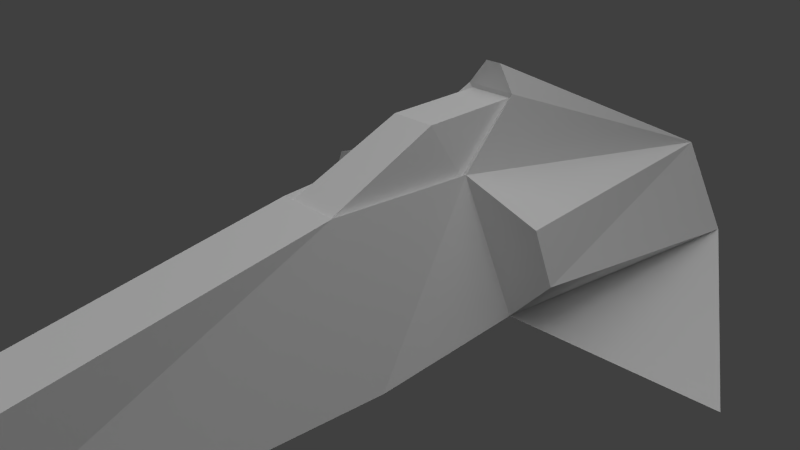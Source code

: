 # Source: Speeder_dummy.blend  (saved by Blender 2.63.0; exported with 4.5.12 LTS)
import bpy
from mathutils import Matrix  # noqa: F401  (used for matrix-valued properties, if any)

bpy.ops.wm.read_factory_settings(use_empty=True)
scene = bpy.context.scene
scene.name = 'Scene'

# ---- collections
col_collection_1 = bpy.data.collections.new('Collection 1'); scene.collection.children.link(col_collection_1)

# ---- materials (node trees are filled in below, after node groups)
mat_material = bpy.data.materials.new('Material')
mat_material.alpha_threshold = 0.0
mat_material.use_transparent_shadow = False
mat_material.roughness = 0.5
mat_material.line_color = (0.0, 0.0, 0.0, 1.0)

# ---- material node trees

# ---- world
world_world = bpy.data.worlds.new('World'); scene.world = world_world
world_world.color = (0.05088, 0.05088, 0.05088)
world_world.use_sun_shadow = False
world_world.sun_shadow_jitter_overblur = 0.0
world_world.cycles.sampling_method = 'MANUAL'
world_world.cycles.sample_map_resolution = 256

# ---- cameras
cam_camera = bpy.data.cameras.new('Camera')
cam_camera.clip_end = 100.0
cam_camera.lens = 35.0
cam_camera.sensor_width = 32.0
cam_camera.sensor_height = 18.0
cam_camera.ortho_scale = 7.314
cam_camera.dof.focus_distance = 0.0
cam_camera.dof.aperture_fstop = 128.0

# ---- lights
light_hemi = bpy.data.lights.new('Hemi', 'SUN')
light_hemi.transmission_factor = 0.0
light_hemi.angle = 1.571
light_hemi.energy = 1.0
light_hemi.shadow_buffer_clip_start = 0.5
light_hemi.shadow_soft_size = 1.0
light_hemi.shadow_cascade_max_distance = 1000.0
light_hemi.cycles.use_multiple_importance_sampling = False
light_lamp = bpy.data.lights.new('Lamp', 'POINT')
light_lamp.transmission_factor = 0.0
light_lamp.cutoff_distance = 30.0
light_lamp.energy = 100.0
light_lamp.shadow_buffer_clip_start = 1.001
light_lamp.shadow_soft_size = 1.0
light_lamp.shadow_maximum_resolution = 0.006
light_lamp.use_absolute_resolution = True
light_lamp.cycles.use_multiple_importance_sampling = False

# ---- meshes
me_cube = bpy.data.meshes.new('Cube')
me_cube.from_pydata([(-1.262, -1.0, -1.0), (-1.47, 1.0, -0.7115), (-0.4474, -1.0, 1.0), (-0.6557, 1.0, 1.0), (-0.6976, -6.612, -1.057), (-0.433, -7.433, -0.0233), (-1.492, 6.453, -1.383), (-0.6656, 6.669, -0.09309), (-0.3775, 2.166, 1.727), (-0.6087, -6.664, -0.9916), (-0.1185, 2.205, 2.084), (-3.547, 2.988, -2.171), (-2.073, 1.0, -0.03826), (-1.801, 1.0, 0.6284), (-1.519, 2.988, -1.448), (-0.3582, -0.99, 0.9336), (-0.5666, 1.01, 0.9336), (-0.3262, 2.176, 1.661), (-0.3262, 0.7074, 1.649), (-0.3778, -7.381, -0.08918), (-0.6087, -6.479, -0.9916), (-0.3778, -7.196, -0.08918), (1.262, -1.0, -1.0), (1.47, 1.0, -0.7115), (0.4474, -1.0, 1.0), (0.6557, 1.0, 1.0), (0.6976, -6.612, -1.057), (0.433, -7.433, -0.0233), (1.492, 6.453, -1.383), (0.6656, 6.669, -0.09309), (0.3775, 2.166, 1.727), (0.6087, -6.664, -0.9916), (0.1185, 2.205, 2.084), (3.547, 2.988, -2.171), (2.073, 1.0, -0.03826), (1.801, 1.0, 0.6284), (1.519, 2.988, -1.448), (0.0, 1.0, -0.7115), (4.768e-07, -1.0, -1.0), (2.98e-07, -1.0, 1.0), (8.941e-07, -6.612, -1.057), (1.073e-06, -7.433, -0.0233), (-1.55e-06, 6.453, -1.383), (-1.013e-06, 6.669, -0.09309), (-1.788e-07, 2.166, 1.727), (-1.788e-07, 2.205, 2.084), (1.192e-07, 2.988, -1.021), (0.3582, -0.99, 0.9336), (0.5666, 1.01, 0.9336), (0.3262, 2.176, 1.661), (0.3262, 0.7074, 1.649), (2.444e-07, -0.99, 0.9336), (-1.676e-07, 2.176, 1.661), (1.157e-07, 0.7074, 1.649), (0.3778, -7.381, -0.08918), (9.055e-07, -6.664, -0.9916), (1.061e-06, -7.381, -0.08918), (0.6087, -6.479, -0.9916), (0.3778, -7.196, -0.08918), (9.055e-07, -6.479, -0.9916), (1.061e-06, -7.196, -0.08918), (-0.4333, -7.282, 0.0007178), (-0.7108, -6.48, -1.056), (1.055e-06, -7.282, 0.0007176), (8.843e-07, -6.48, -1.056), (0.4333, -7.282, 0.0007178), (0.7108, -6.48, -1.056)], [], [(37, 38, 0, 1), (44, 8, 17, 52), (62, 61, 2, 0), (7, 6, 12, 13), (7, 13, 3), (55, 9, 4, 40), (63, 61, 5, 41), (64, 62, 0, 38), (43, 42, 6, 7), (51, 15, 2, 39), (15, 16, 3, 2), (16, 17, 8, 3), (45, 10, 8, 44), (10, 7, 8), (3, 8, 7), (45, 43, 7, 10), (13, 12, 1, 3), (0, 2, 3, 1), (1, 14, 46, 37), (14, 6, 42, 46), (6, 1, 12), (1, 6, 11), (1, 11, 14), (6, 14, 11), (15, 18, 16), (53, 18, 15, 51), (53, 52, 17, 18), (17, 16, 18), (41, 5, 19, 56), (9, 19, 5, 4), (59, 60, 21, 20), (59, 20, 9, 55), (56, 19, 21, 60), (20, 21, 19, 9), (37, 23, 22, 38), (44, 52, 49, 30), (66, 22, 24, 65), (29, 35, 34, 28), (29, 25, 35), (55, 40, 26, 31), (63, 41, 27, 65), (64, 38, 22, 66), (43, 29, 28, 42), (51, 39, 24, 47), (47, 24, 25, 48), (48, 25, 30, 49), (45, 44, 30, 32), (32, 30, 29), (25, 29, 30), (45, 32, 29, 43), (35, 25, 23, 34), (22, 23, 25, 24), (23, 37, 46, 36), (36, 46, 42, 28), (28, 34, 23), (23, 33, 28), (23, 36, 33), (28, 33, 36), (47, 48, 50), (53, 51, 47, 50), (53, 50, 49, 52), (49, 50, 48), (41, 56, 54, 27), (31, 26, 27, 54), (59, 57, 58, 60), (59, 55, 31, 57), (56, 60, 58, 54), (57, 31, 54, 58), (4, 5, 61, 62), (39, 2, 61, 63), (40, 4, 62, 64), (26, 66, 65, 27), (39, 63, 65, 24), (40, 64, 66, 26)])
_uv = me_cube.uv_layers.new(name='UVMap')
_uv.uv.foreach_set('vector', [0.3791, 0.1894, 0.2786, 0.1894, 0.2785, 0.1269, 0.3785, 0.1164, 0.2992, 0.4076, 0.2706, 0.4209, 0.2721, 0.4149, 0.2992, 0.4026, 0.03903, 0.9469, 0.00768, 0.8865, 0.3274, 0.8872, 0.3116, 0.9946, 0.2764, 0.6604, 0.2101, 0.7015, 0.1308, 0.4181, 0.1549, 0.4147, 0.2764, 0.6604, 0.1549, 0.4147, 0.1987, 0.3848, 0.6438, 0.4916, 0.6067, 0.4997, 0.5983, 0.495, 0.6441, 0.4864, 0.007684, 0.8647, 0.00768, 0.8865, 1.451e-06, 0.8864, 0.0, 0.8647, 0.006602, 0.1893, 0.006632, 0.154, 0.2785, 0.1269, 0.2786, 0.1894, 0.2992, 0.6624, 0.2992, 0.7297, 0.2101, 0.7015, 0.2764, 0.6604, 0.3303, 0.8648, 0.3296, 0.8822, 0.3274, 0.8872, 0.327, 0.8648, 0.3296, 0.8822, 0.4278, 0.9003, 0.4267, 0.9057, 0.3274, 0.8872, 0.201, 0.3788, 0.2721, 0.4149, 0.2706, 0.4209, 0.1987, 0.3848, 0.2992, 0.4255, 0.2949, 0.4257, 0.2706, 0.4209, 0.2992, 0.4076, 0.2949, 0.4257, 0.2764, 0.6604, 0.2706, 0.4209, 0.1987, 0.3848, 0.2706, 0.4209, 0.2764, 0.6604, 0.2992, 0.4255, 0.2992, 0.6624, 0.2764, 0.6604, 0.2949, 0.4257, 0.1549, 0.4147, 0.1308, 0.4181, 0.0952, 0.412, 0.1987, 0.3848, 0.3116, 0.9946, 0.3274, 0.8872, 0.4267, 0.9057, 0.4135, 1.0, 0.3785, 0.1164, 0.4849, 0.1085, 0.4814, 0.1894, 0.3791, 0.1894, 0.4849, 0.1085, 0.6599, 0.1148, 0.6582, 0.1894, 0.4814, 0.1894, 0.2101, 0.7015, 0.0952, 0.412, 0.1308, 0.4181, 0.0952, 0.412, 0.2101, 0.7015, 0.0, 0.5759, 0.3785, 0.1164, 0.4891, 0.0, 0.4849, 0.1085, 0.6599, 0.1148, 0.4849, 0.1085, 0.4891, 0.0, 0.5993, 0.4532, 0.6915, 0.4467, 0.6997, 0.4864, 0.6914, 0.4326, 0.6915, 0.4467, 0.5993, 0.4532, 0.5983, 0.4331, 0.6914, 0.4326, 0.7653, 0.4318, 0.7653, 0.4508, 0.6915, 0.4467, 0.7653, 0.4508, 0.6997, 0.4864, 0.6915, 0.4467, 0.6388, 0.5715, 0.6149, 0.5685, 0.6182, 0.5639, 0.6391, 0.5669, 0.6067, 0.4997, 0.6182, 0.5639, 0.6149, 0.5685, 0.5983, 0.495, 0.6432, 0.5017, 0.6397, 0.5573, 0.6219, 0.5556, 0.6123, 0.5014, 0.6432, 0.5017, 0.6123, 0.5014, 0.6067, 0.4997, 0.6438, 0.4916, 0.6391, 0.5669, 0.6182, 0.5639, 0.6219, 0.5556, 0.6397, 0.5573, 0.6123, 0.5014, 0.6219, 0.5556, 0.6182, 0.5639, 0.6067, 0.4997, 0.3791, 0.1894, 0.3785, 0.2624, 0.2785, 0.2519, 0.2786, 0.1894, 0.2992, 0.4076, 0.2992, 0.4026, 0.3262, 0.4149, 0.3277, 0.4209, 0.03909, 0.7825, 0.3117, 0.735, 0.3274, 0.8424, 0.0077, 0.8429, 0.322, 0.6604, 0.4434, 0.4147, 0.4675, 0.4181, 0.3882, 0.7015, 0.322, 0.6604, 0.3996, 0.3848, 0.4434, 0.4147, 0.6438, 0.4916, 0.6441, 0.4864, 0.6885, 0.5007, 0.6795, 0.5043, 0.007684, 0.8647, 0.0, 0.8647, 2.115e-05, 0.843, 0.0077, 0.8429, 0.006602, 0.1893, 0.2786, 0.1894, 0.2785, 0.2519, 0.006571, 0.2246, 0.2992, 0.6624, 0.322, 0.6604, 0.3882, 0.7015, 0.2992, 0.7297, 0.3303, 0.8648, 0.327, 0.8648, 0.3274, 0.8424, 0.3296, 0.8474, 0.3296, 0.8474, 0.3274, 0.8424, 0.4267, 0.824, 0.4277, 0.8294, 0.3973, 0.3788, 0.3996, 0.3848, 0.3277, 0.4209, 0.3262, 0.4149, 0.2992, 0.4255, 0.2992, 0.4076, 0.3277, 0.4209, 0.3034, 0.4257, 0.3034, 0.4257, 0.3277, 0.4209, 0.322, 0.6604, 0.3996, 0.3848, 0.322, 0.6604, 0.3277, 0.4209, 0.2992, 0.4255, 0.3034, 0.4257, 0.322, 0.6604, 0.2992, 0.6624, 0.4434, 0.4147, 0.3996, 0.3848, 0.5031, 0.412, 0.4675, 0.4181, 0.3117, 0.735, 0.4136, 0.7297, 0.4267, 0.824, 0.3274, 0.8424, 0.3785, 0.2624, 0.3791, 0.1894, 0.4814, 0.1894, 0.4849, 0.2703, 0.4849, 0.2703, 0.4814, 0.1894, 0.6582, 0.1894, 0.6599, 0.264, 0.3882, 0.7015, 0.4675, 0.4181, 0.5031, 0.412, 0.5031, 0.412, 0.5983, 0.5759, 0.3882, 0.7015, 0.3785, 0.2624, 0.4849, 0.2703, 0.4891, 0.3788, 0.6599, 0.264, 0.4891, 0.3788, 0.4849, 0.2703, 0.5991, 0.4131, 0.6987, 0.3788, 0.6912, 0.4184, 0.6914, 0.4326, 0.5983, 0.4331, 0.5991, 0.4131, 0.6912, 0.4184, 0.6914, 0.4326, 0.6912, 0.4184, 0.7642, 0.413, 0.7653, 0.4318, 0.7642, 0.413, 0.6912, 0.4184, 0.6987, 0.3788, 0.6388, 0.5715, 0.6391, 0.5669, 0.6602, 0.5665, 0.6629, 0.5715, 0.6795, 0.5043, 0.6885, 0.5007, 0.6629, 0.5715, 0.6602, 0.5665, 0.6432, 0.5017, 0.6738, 0.5052, 0.6575, 0.5578, 0.6397, 0.5573, 0.6432, 0.5017, 0.6438, 0.4916, 0.6795, 0.5043, 0.6738, 0.5052, 0.6391, 0.5669, 0.6397, 0.5573, 0.6575, 0.5578, 0.6602, 0.5665, 0.6738, 0.5052, 0.6795, 0.5043, 0.6602, 0.5665, 0.6575, 0.5578, 0.03247, 0.9458, 1.451e-06, 0.8864, 0.00768, 0.8865, 0.03903, 0.9469, 0.327, 0.8648, 0.3274, 0.8872, 0.00768, 0.8865, 0.007684, 0.8647, 6.751e-05, 0.1893, 9.946e-05, 0.1547, 0.006632, 0.154, 0.006602, 0.1893, 0.03253, 0.7836, 0.03909, 0.7825, 0.0077, 0.8429, 2.115e-05, 0.843, 0.327, 0.8648, 0.007684, 0.8647, 0.0077, 0.8429, 0.3274, 0.8424, 6.751e-05, 0.1893, 0.006602, 0.1893, 0.006571, 0.2246, 0.0, 0.2239])
me_cube.materials.append(mat_material)
me_cube.use_remesh_preserve_volume = False
me_cube.use_remesh_preserve_attributes = False
me_cube.use_mirror_vertex_groups = False
me_cube.update()

# ---- objects
ob_hemi = bpy.data.objects.new('Hemi', light_hemi)
ob_cube = bpy.data.objects.new('Cube', me_cube)
ob_lamp = bpy.data.objects.new('Lamp', light_lamp)
ob_camera = bpy.data.objects.new('Camera', cam_camera)

# ---- transforms, parenting, visibility, modifiers, constraints
ob_hemi.location = (-2.86, 4.054, 9.739)
ob_hemi.lineart.crease_threshold = 0.0
ob_cube.location = (0.0, 0.0, 0.0)
ob_cube.lock_rotations_4d = False
ob_cube.empty_display_type = 'ARROWS'
ob_cube.lineart.crease_threshold = 0.0
ob_lamp.location = (4.076, 1.005, 5.904)
ob_lamp.rotation_euler = (0.6503, 0.05522, 1.866)
ob_lamp.lock_rotations_4d = False
ob_lamp.empty_display_type = 'ARROWS'
ob_lamp.color = (0.0, 0.0, 0.0, 0.0)
ob_lamp.lineart.crease_threshold = 0.0
ob_camera.location = (7.481, -6.508, 5.344)
ob_camera.rotation_euler = (1.109, 0.01082, 0.8149)
ob_camera.lock_rotations_4d = False
ob_camera.empty_display_type = 'ARROWS'
ob_camera.color = (0.0, 0.0, 0.0, 0.0)
ob_camera.display_type = 'WIRE'
ob_camera.lineart.crease_threshold = 0.0

# ---- collection membership
col_collection_1.objects.link(ob_hemi)
col_collection_1.objects.link(ob_cube)
col_collection_1.objects.link(ob_lamp)
col_collection_1.objects.link(ob_camera)

# ---- scene / render settings (as saved in the file)
scene.camera = ob_camera
scene.frame_start = 1; scene.frame_end = 250; scene.frame_set(64)
scene.render.engine = 'BLENDER_EEVEE_NEXT'
scene.render.image_settings.color_mode = 'RGB'
scene.render.image_settings.compression = 90
scene.render.resolution_percentage = 50
scene.render.dither_intensity = 0.0
scene.render.bake_margin = 2
scene.render.bake_bias = 0.0
scene.cycles.use_denoising = False
scene.cycles.samples = 10
scene.cycles.sampling_pattern = 'TABULATED_SOBOL'
scene.cycles.light_sampling_threshold = 0.0
scene.cycles.use_adaptive_sampling = False
scene.cycles.use_light_tree = False
scene.cycles.blur_glossy = 0.0
scene.cycles.volume_bounces = 1
scene.cycles.pixel_filter_type = 'GAUSSIAN'
scene.cycles.sample_clamp_indirect = 0.0
scene.view_settings.view_transform = 'Standard'
bpy.context.view_layer.update()
